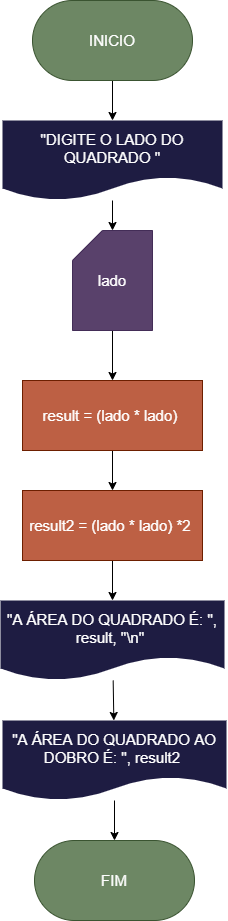

The diagram above was exported from draw.io. Its source (the exported page's mxGraphModel, read from the mxfile embedded in the PNG):
<mxGraphModel dx="608" dy="581" grid="1" gridSize="10" guides="1" tooltips="1" connect="1" arrows="1" fold="1" page="1" pageScale="1" pageWidth="827" pageHeight="1169" math="0" shadow="0">
  <root>
    <mxCell id="0" />
    <mxCell id="1" parent="0" />
    <mxCell id="5" value="" style="edgeStyle=none;html=1;fontSize=15;" edge="1" parent="1" source="3" target="4">
      <mxGeometry relative="1" as="geometry" />
    </mxCell>
    <mxCell id="3" value="&lt;font style=&quot;font-size: 15px&quot;&gt;INICIO&lt;/font&gt;" style="rounded=1;whiteSpace=wrap;html=1;arcSize=50;fillColor=#6d8764;fontColor=#ffffff;strokeColor=#3A5431;" vertex="1" parent="1">
      <mxGeometry x="220" y="40" width="160" height="80" as="geometry" />
    </mxCell>
    <mxCell id="7" value="" style="edgeStyle=none;html=1;fontSize=15;" edge="1" parent="1" source="4" target="6">
      <mxGeometry relative="1" as="geometry" />
    </mxCell>
    <mxCell id="4" value="&lt;font style=&quot;font-size: 15px&quot; color=&quot;#ffffff&quot;&gt;&quot;DIGITE O LADO DO QUADRADO &quot;&lt;/font&gt;" style="shape=document;whiteSpace=wrap;html=1;boundedLbl=1;fillColor=#1E1C42;fontColor=#000000;strokeColor=none;" vertex="1" parent="1">
      <mxGeometry x="190" y="160" width="220" height="80" as="geometry" />
    </mxCell>
    <mxCell id="9" value="" style="edgeStyle=none;html=1;fontSize=15;" edge="1" parent="1" source="6" target="8">
      <mxGeometry relative="1" as="geometry" />
    </mxCell>
    <mxCell id="6" value="lado" style="shape=card;whiteSpace=wrap;html=1;fontSize=15;fillColor=#59416B;fontColor=#ffffff;strokeColor=#432D57;" vertex="1" parent="1">
      <mxGeometry x="260" y="270" width="80" height="100" as="geometry" />
    </mxCell>
    <mxCell id="11" value="" style="edgeStyle=none;html=1;fontSize=15;" edge="1" parent="1" source="8" target="10">
      <mxGeometry relative="1" as="geometry" />
    </mxCell>
    <mxCell id="8" value="result = (lado * lado)&amp;nbsp;" style="rounded=0;whiteSpace=wrap;html=1;fontSize=15;fillColor=#BD6044;fontColor=#ffffff;strokeColor=#6D1F00;" vertex="1" parent="1">
      <mxGeometry x="210" y="420" width="180" height="70" as="geometry" />
    </mxCell>
    <mxCell id="13" value="" style="edgeStyle=none;html=1;fontSize=15;fontColor=#000000;" edge="1" parent="1" source="10" target="12">
      <mxGeometry relative="1" as="geometry" />
    </mxCell>
    <mxCell id="10" value="result2 = (lado * lado) *2&amp;nbsp;" style="rounded=0;whiteSpace=wrap;html=1;fontSize=15;fillColor=#BD6044;fontColor=#ffffff;strokeColor=#6D1F00;" vertex="1" parent="1">
      <mxGeometry x="210" y="530" width="180" height="70" as="geometry" />
    </mxCell>
    <mxCell id="15" value="" style="edgeStyle=none;html=1;fontSize=15;fontColor=#000000;" edge="1" parent="1" source="12" target="14">
      <mxGeometry relative="1" as="geometry" />
    </mxCell>
    <mxCell id="12" value="&lt;font color=&quot;#ffffff&quot;&gt;&quot;A ÁREA DO QUADRADO É: &quot;, result, &quot;\n&quot;&amp;nbsp;&lt;/font&gt;" style="shape=document;whiteSpace=wrap;html=1;boundedLbl=1;fontSize=15;fillColor=#1E1C42;strokeColor=none;" vertex="1" parent="1">
      <mxGeometry x="188" y="640" width="224" height="80" as="geometry" />
    </mxCell>
    <mxCell id="17" value="" style="edgeStyle=none;html=1;fontSize=15;fontColor=#000000;" edge="1" parent="1" source="14" target="16">
      <mxGeometry relative="1" as="geometry" />
    </mxCell>
    <mxCell id="14" value="&lt;font color=&quot;#ffffff&quot;&gt;&quot;A ÁREA DO QUADRADO AO DOBRO É: &quot;, result2&amp;nbsp;&lt;/font&gt;" style="shape=document;whiteSpace=wrap;html=1;boundedLbl=1;fontSize=15;fillColor=#1E1C42;strokeColor=none;" vertex="1" parent="1">
      <mxGeometry x="190" y="760" width="224" height="80" as="geometry" />
    </mxCell>
    <mxCell id="16" value="&lt;font style=&quot;font-size: 15px&quot;&gt;FIM&lt;/font&gt;" style="rounded=1;whiteSpace=wrap;html=1;arcSize=50;fillColor=#6d8764;fontColor=#ffffff;strokeColor=#3A5431;" vertex="1" parent="1">
      <mxGeometry x="222" y="880" width="160" height="80" as="geometry" />
    </mxCell>
  </root>
</mxGraphModel>